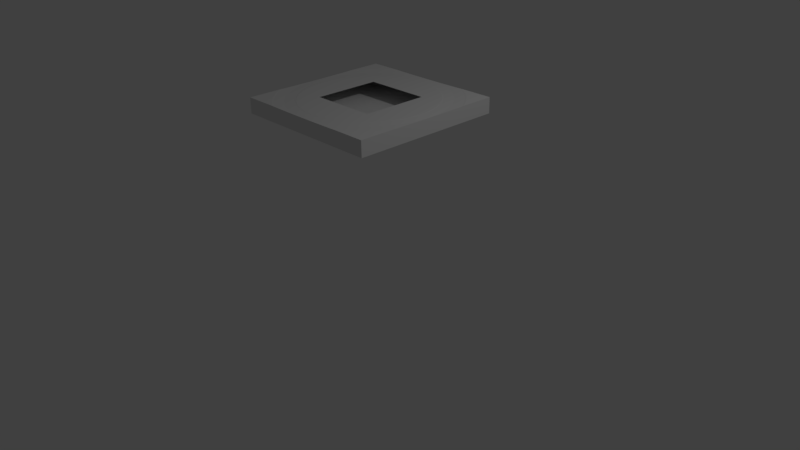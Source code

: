 # Source: plate5.blend  (saved by Blender 2.77.0; exported with 4.5.12 LTS)
import bpy
from mathutils import Matrix  # noqa: F401  (used for matrix-valued properties, if any)

bpy.ops.wm.read_factory_settings(use_empty=True)
scene = bpy.context.scene
scene.name = 'Scene'

# ---- collections
col_collection_1 = bpy.data.collections.new('Collection 1'); scene.collection.children.link(col_collection_1)

# ---- materials (node trees are filled in below, after node groups)
mat_material = bpy.data.materials.new('Material')
mat_material.alpha_threshold = 0.0
mat_material.use_transparent_shadow = False
mat_material.roughness = 0.5
mat_material.line_color = (0.0, 0.0, 0.0, 1.0)

# ---- material node trees

# ---- world
world_world = bpy.data.worlds.new('World'); scene.world = world_world
world_world.color = (0.05088, 0.05088, 0.05088)
world_world.use_sun_shadow = False
world_world.sun_shadow_jitter_overblur = 0.0
world_world.cycles.sampling_method = 'MANUAL'

# ---- cameras
cam_camera = bpy.data.cameras.new('Camera')
cam_camera.clip_end = 100.0
cam_camera.lens = 35.0
cam_camera.sensor_width = 32.0
cam_camera.sensor_height = 18.0
cam_camera.ortho_scale = 7.314
cam_camera.dof.focus_distance = 0.0
cam_camera.dof.aperture_fstop = 128.0

# ---- lights
light_lamp = bpy.data.lights.new('Lamp', 'POINT')
light_lamp.transmission_factor = 0.0
light_lamp.cutoff_distance = 30.0
light_lamp.energy = 100.0
light_lamp.shadow_buffer_clip_start = 1.001
light_lamp.shadow_soft_size = 0.1
light_lamp.shadow_maximum_resolution = 0.006
light_lamp.use_absolute_resolution = True

# ---- meshes
me_cube = bpy.data.meshes.new('Cube')
me_cube.from_pydata([(1.0, 1.0, -1.0), (1.0, -1.0, -1.0), (-1.0, -1.0, -1.0), (-1.0, 1.0, -1.0), (1.0, 1.0, 1.0), (-1.0, 1.0, 1.0), (-0.5476, 1.0, 1.0), (-0.5103, 1.0, 0.9835), (-0.4142, 1.0, 0.9721), (-0.2679, 1.0, 0.9595), (-0.1317, 1.0, 0.9523), (-3.844e-06, 1.0, 0.95), (8.941e-08, 1.0, 0.95), (4.023e-06, 1.0, 0.95), (0.1317, 1.0, 0.9523), (0.2679, 1.0, 0.9595), (0.4142, 1.0, 0.9721), (0.5103, 1.0, 0.9835), (0.5476, 1.0, 1.0), (1.0, 0.5476, 1.0), (1.0, 0.5103, 0.9835), (1.0, 0.4142, 0.9721), (1.0, 0.2679, 0.9595), (1.0, 0.1317, 0.9523), (1.0, 1.33e-06, 0.95), (1.0, 0.0, 0.95), (1.0, -1.33e-06, 0.95), (1.0, -0.1317, 0.9523), (1.0, -0.2679, 0.9595), (1.0, -0.4142, 0.9721), (1.0, -0.5103, 0.9835), (1.0, -0.5476, 1.0), (1.0, -1.0, 1.0), (0.5476, -1.0, 1.0), (0.5103, -1.0, 0.9835), (0.4142, -1.0, 0.9721), (0.2679, -1.0, 0.9595), (0.1317, -1.0, 0.9523), (8.941e-08, -1.0, 0.95), (-0.1317, -1.0, 0.9523), (-0.2679, -1.0, 0.9595), (-0.4142, -1.0, 0.9721), (-0.5103, -1.0, 0.9835), (-0.5476, -1.0, 1.0), (-1.0, -1.0, 1.0), (-1.0, -0.5476, 1.0), (-1.0, -0.5103, 0.9835), (-1.0, -0.4142, 0.9721), (-1.0, -0.2679, 0.9595), (-1.0, -0.1317, 0.9523), (-1.0, 8.742e-08, 0.95), (-1.0, 0.1317, 0.9523), (-1.0, 0.2679, 0.9595), (-1.0, 0.4142, 0.9721), (-1.0, 0.5103, 0.9835), (-1.0, 0.5476, 1.0), (0.5708, 0.9886, 1.0), (0.6949, 0.9056, 1.0), (0.8072, 0.8072, 1.0), (0.9056, 0.6949, 1.0), (0.9886, 0.5708, 1.0), (-0.9886, 0.5708, 1.0), (-0.9056, 0.6949, 1.0), (-0.8072, 0.8072, 1.0), (-0.6949, 0.9056, 1.0), (-0.5708, 0.9886, 1.0), (-0.5625, 0.9743, 0.9835), (-0.3827, 0.9239, 0.95), (-0.2588, 0.9659, 0.95), (-0.1305, 0.9914, 0.95), (8.941e-08, 0.875, 0.9835), (0.1305, 0.9914, 0.95), (0.2588, 0.9659, 0.95), (0.3827, 0.9239, 0.95), (0.5625, 0.9743, 0.9835), (0.9743, 0.5625, 0.9835), (0.9239, 0.3827, 0.95), (0.9659, 0.2588, 0.95), (0.9914, 0.1305, 0.95), (0.875, 0.0, 0.9835), (0.9914, -0.1305, 0.95), (0.9659, -0.2588, 0.95), (0.9239, -0.3827, 0.95), (0.9743, -0.5625, 0.9835), (0.9886, -0.5708, 1.0), (0.9056, -0.6949, 1.0), (0.8072, -0.8072, 1.0), (0.6949, -0.9056, 1.0), (0.5708, -0.9886, 1.0), (0.5625, -0.9743, 0.9835), (0.3827, -0.9239, 0.95), (0.2588, -0.9659, 0.95), (0.1305, -0.9914, 0.95), (8.941e-08, -1.0, 0.95), (-0.1305, -0.9914, 0.95), (-0.2588, -0.9659, 0.95), (-0.3827, -0.9239, 0.95), (-0.5625, -0.9743, 0.9835), (-0.5708, -0.9886, 1.0), (-0.6949, -0.9056, 1.0), (-0.8072, -0.8072, 1.0), (-0.9056, -0.6949, 1.0), (-0.9886, -0.5708, 1.0), (-0.9743, -0.5625, 0.9835), (-0.9239, -0.3827, 0.95), (-0.9659, -0.2588, 0.95), (-0.9914, -0.1305, 0.95), (-1.0, 8.742e-08, 0.95), (-0.9914, 0.1305, 0.95), (-0.9659, 0.2588, 0.95), (-0.9239, 0.3827, 0.95), (-0.9743, 0.5625, 0.9835), (0.6849, 0.8925, 0.9835), (0.7955, 0.7955, 0.9835), (0.8925, 0.6849, 0.9835), (-0.8925, 0.6849, 0.9835), (-0.7955, 0.7955, 0.9835), (-0.6849, 0.8925, 0.9835), (-0.5, 0.866, 0.95), (-0.2265, 0.8452, 0.9835), (-0.3348, 0.8084, 0.9835), (-0.1142, 0.8675, 0.9835), (0.1142, 0.8675, 0.9835), (0.2265, 0.8452, 0.9835), (0.3348, 0.8084, 0.9835), (0.5, 0.866, 0.95), (0.866, 0.5, 0.95), (0.8452, 0.2265, 0.9835), (0.8084, 0.3348, 0.9835), (0.8675, 0.1142, 0.9835), (0.8675, -0.1142, 0.9835), (0.8452, -0.2265, 0.9835), (0.8084, -0.3348, 0.9835), (0.866, -0.5, 0.95), (0.8925, -0.6849, 0.9835), (0.7955, -0.7955, 0.9835), (0.6849, -0.8925, 0.9835), (0.5, -0.866, 0.95), (0.2265, -0.8452, 0.9835), (0.3348, -0.8084, 0.9835), (0.1142, -0.8675, 0.9835), (8.941e-08, -0.875, 0.9835), (-0.1142, -0.8675, 0.9835), (-0.2265, -0.8452, 0.9835), (-0.3348, -0.8084, 0.9835), (-0.5, -0.866, 0.95), (-0.6849, -0.8925, 0.9835), (-0.7955, -0.7955, 0.9835), (-0.8925, -0.6849, 0.9835), (-0.866, -0.5, 0.95), (-0.8452, -0.2265, 0.9835), (-0.8084, -0.3348, 0.9835), (-0.8675, -0.1142, 0.9835), (-0.875, 7.649e-08, 0.9835), (-0.8675, 0.1142, 0.9835), (-0.8452, 0.2265, 0.9835), (-0.8084, 0.3348, 0.9835), (-0.866, 0.5, 0.95), (0.6088, 0.7934, 0.95), (0.7071, 0.7071, 0.95), (0.7934, 0.6088, 0.95), (-0.7934, 0.6088, 0.95), (-0.7071, 0.7071, 0.95), (-0.6088, 0.7934, 0.95), (-0.4375, 0.7578, 0.9835), (-0.3285, 0.7931, 1.0), (-0.2222, 0.8292, 1.0), (-0.1121, 0.8511, 1.0), (8.403e-08, 0.8585, 1.0), (0.1121, 0.8511, 1.0), (0.2222, 0.8292, 1.0), (0.3285, 0.7931, 1.0), (0.4375, 0.7578, 0.9835), (0.7578, 0.4375, 0.9835), (0.7931, 0.3285, 1.0), (0.8292, 0.2222, 1.0), (0.8511, 0.1121, 1.0), (0.8585, 0.0, 1.0), (0.8511, -0.1121, 1.0), (0.8292, -0.2222, 1.0), (0.7931, -0.3285, 1.0), (0.7578, -0.4375, 0.9835), (0.7934, -0.6088, 0.95), (0.7071, -0.7071, 0.95), (0.6088, -0.7934, 0.95), (0.4375, -0.7578, 0.9835), (0.3285, -0.7931, 1.0), (0.2222, -0.8292, 1.0), (0.1121, -0.8511, 1.0), (8.403e-08, -0.8585, 1.0), (-0.1121, -0.8511, 1.0), (-0.2222, -0.8292, 1.0), (-0.3285, -0.7931, 1.0), (-0.4375, -0.7578, 0.9835), (-0.6088, -0.7934, 0.95), (-0.7071, -0.7071, 0.95), (-0.7934, -0.6088, 0.95), (-0.7578, -0.4375, 0.9835), (-0.7931, -0.3285, 1.0), (-0.8292, -0.2222, 1.0), (-0.8511, -0.1121, 1.0), (-0.8585, 7.505e-08, 1.0), (-0.8511, 0.1121, 1.0), (-0.8292, 0.2222, 1.0), (-0.7931, 0.3285, 1.0), (-0.7578, 0.4375, 0.9835), (0.5327, 0.6942, 0.9835), (0.6187, 0.6187, 0.9835), (0.6942, 0.5327, 0.9835), (-0.6942, 0.5327, 0.9835), (-0.6187, 0.6187, 0.9835), (-0.5327, 0.6942, 0.9835), (-0.4292, 0.7435, 1.0), (-0.4216, -0.4109, 1.0), (-0.607, -0.607, 1.0), (-0.5226, -0.6811, 1.0), (-0.4292, -0.7435, 1.0), (0.4292, -0.7435, 1.0), (0.5226, -0.6811, 1.0), (0.607, -0.607, 1.0), (0.6811, -0.5226, 1.0), (0.7435, -0.4292, 1.0), (0.7435, 0.4292, 1.0), (0.6811, 0.5226, 1.0), (0.607, 0.607, 1.0), (0.4291, 0.4398, 1.0), (0.4291, -0.4109, 1.0), (-0.4216, 0.4398, 1.0), (0.5226, 0.6811, 1.0), (0.4292, 0.7435, 1.0), (-0.5226, 0.6811, 1.0), (-0.607, 0.607, 1.0), (-0.6811, 0.5226, 1.0), (-0.7435, 0.4292, 1.0), (-0.7435, -0.4292, 1.0), (-0.6811, -0.5226, 1.0), (0.6942, -0.5327, 0.9835), (0.6187, -0.6187, 0.9835), (0.5327, -0.6942, 0.9835), (-0.5327, -0.6942, 0.9835), (-0.6187, -0.6187, 0.9835), (-0.6942, -0.5327, 0.9835), (-0.4216, -0.4109, 0.9967), (-0.5121, -0.4935, 0.9967), (-0.5121, 0.5304, 0.9967), (0.5118, 0.5304, 0.9967), (0.4291, 0.4398, 0.9967), (-0.4216, 0.4398, 0.9967), (0.4291, -0.4109, 0.9967), (0.5118, -0.4935, 0.9967)], [], [(0, 1, 2, 3), (4, 0, 3, 5, 6, 7, 8, 9, 10, 11, 12, 13, 14, 15, 16, 17, 18), (0, 4, 19, 20, 21, 22, 23, 24, 25, 26, 27, 28, 29, 30, 31, 32, 1), (1, 32, 33, 34, 35, 36, 37, 38, 39, 40, 41, 42, 43, 44, 2), (2, 44, 45, 46, 47, 48, 49, 50, 51, 52, 53, 54, 55, 5, 3), (4, 18, 56, 57, 58, 59, 60, 19), (6, 5, 55, 61, 62, 63, 64, 65), (7, 6, 65, 66), (9, 8, 67, 68), (10, 9, 68, 69), (11, 10, 69), (14, 13, 71), (15, 14, 71, 72), (16, 15, 72, 73), (73, 125, 74, 17, 16), (74, 56, 18, 17), (20, 19, 60, 75), (21, 20, 75, 126, 76), (22, 21, 76, 77), (23, 22, 77, 78), (24, 23, 78), (25, 24, 78, 129, 79), (25, 79, 130, 80, 26), (27, 26, 80), (28, 27, 80, 81), (29, 28, 81, 82), (29, 82, 133, 83, 30), (83, 84, 31, 30), (33, 32, 31, 84, 85, 86, 87, 88), (34, 33, 88, 89), (35, 34, 89, 137, 90), (36, 35, 90, 91), (37, 36, 91, 92), (37, 92, 93, 38), (39, 38, 93, 94), (40, 39, 94, 95), (41, 40, 95, 96), (41, 96, 145, 97, 42), (97, 98, 43, 42), (45, 44, 43, 98, 99, 100, 101, 102), (46, 45, 102, 103), (47, 46, 103, 149, 104), (48, 47, 104, 105), (49, 48, 105, 106), (49, 106, 107, 50), (51, 50, 107, 108), (52, 51, 108, 109), (53, 52, 109, 110), (53, 110, 157, 111, 54), (111, 61, 55, 54), (57, 56, 74, 112), (58, 57, 112, 113), (59, 58, 113, 114), (60, 59, 114, 75), (62, 61, 111, 115), (63, 62, 115, 116), (64, 63, 116, 117), (65, 64, 117, 66), (118, 67, 8, 7, 66), (119, 68, 67, 120), (121, 69, 68, 119), (121, 70, 12, 11, 69), (71, 13, 12, 70, 122), (123, 72, 71, 122), (124, 73, 72, 123), (127, 77, 76, 128), (129, 78, 77, 127), (131, 81, 80, 130), (132, 82, 81, 131), (85, 84, 83, 134), (86, 85, 134, 135), (87, 86, 135, 136), (88, 87, 136, 89), (138, 91, 90, 139), (140, 92, 91, 138), (141, 93, 92, 140), (142, 94, 93, 141), (143, 95, 94, 142), (144, 96, 95, 143), (99, 98, 97, 146), (100, 99, 146, 147), (101, 100, 147, 148), (102, 101, 148, 103), (150, 105, 104, 151), (152, 106, 105, 150), (153, 107, 106, 152), (154, 108, 107, 153), (155, 109, 108, 154), (156, 110, 109, 155), (158, 112, 74, 125), (159, 113, 112, 158), (160, 114, 113, 159), (126, 75, 114, 160), (161, 115, 111, 157), (162, 116, 115, 161), (163, 117, 116, 162), (118, 66, 117, 163), (120, 67, 118, 164), (165, 166, 119, 120), (166, 167, 121, 119), (167, 168, 70, 121), (168, 169, 122, 70), (169, 170, 123, 122), (170, 171, 124, 123), (172, 125, 73, 124), (128, 76, 126, 173), (174, 175, 127, 128), (175, 176, 129, 127), (176, 177, 79, 129), (177, 178, 130, 79), (178, 179, 131, 130), (179, 180, 132, 131), (181, 133, 82, 132), (182, 134, 83, 133), (183, 135, 134, 182), (184, 136, 135, 183), (137, 89, 136, 184), (139, 90, 137, 185), (186, 187, 138, 139), (187, 188, 140, 138), (188, 189, 141, 140), (189, 190, 142, 141), (190, 191, 143, 142), (191, 192, 144, 143), (193, 145, 96, 144), (194, 146, 97, 145), (195, 147, 146, 194), (196, 148, 147, 195), (149, 103, 148, 196), (151, 104, 149, 197), (198, 199, 150, 151), (199, 200, 152, 150), (200, 201, 153, 152), (201, 202, 154, 153), (202, 203, 155, 154), (203, 204, 156, 155), (205, 157, 110, 156), (206, 158, 125, 172), (207, 159, 158, 206), (208, 160, 159, 207), (173, 126, 160, 208), (209, 161, 157, 205), (210, 162, 161, 209), (211, 163, 162, 210), (164, 118, 163, 211), (212, 165, 120, 164), (213, 214, 215, 216, 192, 191, 190, 189, 188, 187, 186, 217, 218, 219, 220, 221, 180, 179, 178, 177, 176, 175, 174, 222, 223, 224, 225, 226), (213, 227, 225, 224, 228, 229, 171, 170, 169, 168, 167, 166, 165, 212, 230, 231, 232, 233, 204, 203, 202, 201, 200, 199, 198, 234, 235, 214), (171, 229, 172, 124), (222, 174, 128, 173), (180, 221, 181, 132), (236, 182, 133, 181), (237, 183, 182, 236), (238, 184, 183, 237), (185, 137, 184, 238), (217, 186, 139, 185), (192, 216, 193, 144), (239, 194, 145, 193), (240, 195, 194, 239), (241, 196, 195, 240), (197, 149, 196, 241), (234, 198, 151, 197), (204, 233, 205, 156), (229, 228, 206, 172), (228, 224, 207, 206), (224, 223, 208, 207), (223, 222, 173, 208), (233, 232, 209, 205), (232, 231, 210, 209), (231, 230, 211, 210), (230, 212, 164, 211), (218, 217, 185, 238), (219, 218, 238, 237), (220, 219, 237, 236), (221, 220, 236, 181), (235, 234, 197, 241), (214, 235, 241, 240), (215, 214, 240, 239), (216, 215, 239, 193), (242, 243, 244, 245, 246, 247), (242, 248, 246, 245, 249, 243), (227, 213, 242, 247), (225, 227, 247, 246), (213, 226, 248, 242), (226, 225, 246, 248)])
me_cube.materials.append(mat_material)
me_cube.use_remesh_preserve_volume = False
me_cube.use_remesh_preserve_attributes = False
me_cube.use_mirror_vertex_groups = False
me_cube.update()

# ---- objects
ob_cube = bpy.data.objects.new('Cube', me_cube)
ob_lamp = bpy.data.objects.new('Lamp', light_lamp)
ob_camera = bpy.data.objects.new('Camera', cam_camera)

# ---- transforms, parenting, visibility, modifiers, constraints
ob_cube.location = (0.0, 0.0, 2.0)
ob_cube.scale = (1.0, 1.0, 0.1)
ob_cube.lock_rotations_4d = False
ob_cube.empty_display_type = 'ARROWS'
ob_cube.lineart.crease_threshold = 0.0
ob_lamp.location = (4.076, 1.005, 5.904)
ob_lamp.rotation_euler = (0.6503, 0.05522, 1.866)
ob_lamp.lock_rotations_4d = False
ob_lamp.empty_display_type = 'ARROWS'
ob_lamp.color = (0.0, 0.0, 0.0, 0.0)
ob_lamp.lineart.crease_threshold = 0.0
ob_camera.location = (7.481, -6.508, 5.344)
ob_camera.rotation_euler = (1.109, 0.01082, 0.8149)
ob_camera.lock_rotations_4d = False
ob_camera.empty_display_type = 'ARROWS'
ob_camera.color = (0.0, 0.0, 0.0, 0.0)
ob_camera.display_type = 'WIRE'
ob_camera.lineart.crease_threshold = 0.0

# ---- collection membership
col_collection_1.objects.link(ob_cube)
col_collection_1.objects.link(ob_lamp)
col_collection_1.objects.link(ob_camera)

# ---- scene / render settings (as saved in the file)
scene.camera = ob_camera
scene.frame_start = 1; scene.frame_end = 250; scene.frame_set(1)
scene.render.engine = 'BLENDER_EEVEE_NEXT'
scene.render.resolution_percentage = 50
scene.render.dither_intensity = 0.0
scene.cycles.use_denoising = False
scene.cycles.samples = 128
scene.cycles.sampling_pattern = 'TABULATED_SOBOL'
scene.cycles.light_sampling_threshold = 0.0
scene.cycles.use_adaptive_sampling = False
scene.cycles.use_light_tree = False
scene.cycles.blur_glossy = 0.0
scene.cycles.sample_clamp_indirect = 0.0
scene.view_settings.view_transform = 'Standard'
bpy.context.view_layer.update()

